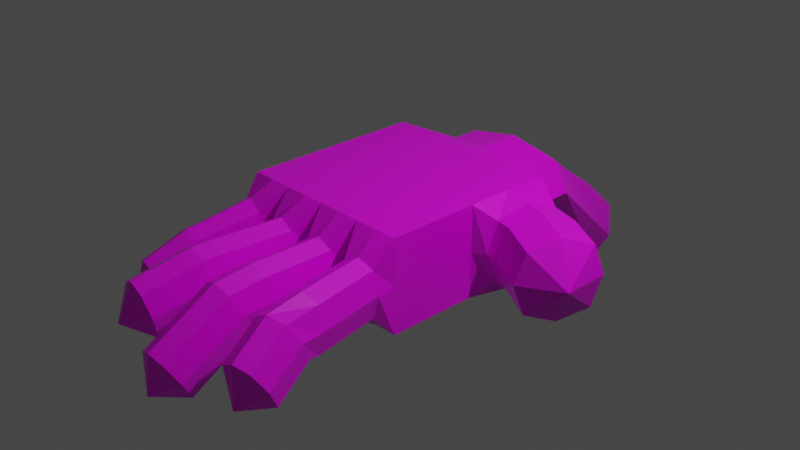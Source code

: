 # Source: hand.blend  (saved by Blender 2.92.15; exported with 4.5.12 LTS)
import bpy
from mathutils import Matrix  # noqa: F401  (used for matrix-valued properties, if any)

bpy.ops.wm.read_factory_settings(use_empty=True)
scene = bpy.context.scene
scene.name = 'Scene'

# ---- collections
col_collection = bpy.data.collections.new('Collection'); scene.collection.children.link(col_collection)

# ---- images (referenced by path relative to the original .blend; pixels are not part of the script)
import os
ASSET_DIR = os.environ.get("B2B_ASSET_DIR", "")  # directory of the original .blend (textures are referenced by path, not embedded)
HERE = os.path.dirname(os.path.abspath(__file__))  # packed textures are extracted next to this script under _unpacked/

def load_image(name, relpath, width, height, colorspace="sRGB"):
    """Load a texture the original file referenced (path relative to the .blend, or extracted next to this script)."""
    p = next((c for c in (os.path.join(HERE, relpath), os.path.join(ASSET_DIR, relpath)) if relpath and os.path.exists(c)), "")
    if p:
        img = bpy.data.images.load(p, check_existing=True)
        img.name = name
    else:  # same state as the original file: an image datablock whose file is absent (Cycles renders it pink)
        img = bpy.data.images.new(name, width, height)
        img.source = "FILE"
        img.filepath = "//" + (relpath or name)
    img.colorspace_settings.name = colorspace
    return img
img_hand = load_image('hand', 'hand/hand.png', 1024, 1024, 'sRGB')

# ---- materials (node trees are filled in below, after node groups)
mat_material = bpy.data.materials.new('Material')
mat_material.alpha_threshold = 0.0
mat_material.use_transparent_shadow = False
mat_material.line_color = (0.0, 0.0, 0.0, 1.0)

# ---- material node trees
mat_material.use_nodes = True; mat_material.node_tree.nodes.clear()
_N = mat_material.node_tree.nodes; _L = mat_material.node_tree.links
n0 = _N.new('ShaderNodeOutputMaterial'); n0.name = 'Material Output'; n0.location = (300, 300)
n1 = _N.new('ShaderNodeBsdfPrincipled'); n1.name = 'Principled BSDF'; n1.location = (10, 300)
n1.distribution = 'GGX'
n1.subsurface_method = 'BURLEY'
n1.inputs[2].default_value = 0.4
n1.inputs[3].default_value = 1.45
n1.inputs[27].default_value = (0.0, 0.0, 0.0, 1.0)
n1.inputs[28].default_value = 1.0
n2 = _N.new('ShaderNodeTexImage'); n2.name = 'Image Texture'; n2.location = (-280, 275)
n2.image = img_hand
_L.new(n1.outputs[0], n0.inputs[0])
_L.new(n2.outputs[0], n1.inputs[0])
n0.is_active_output = True

# ---- world
world_world = bpy.data.worlds.new('World'); scene.world = world_world
world_world.use_nodes = True; world_world.node_tree.nodes.clear()
_N = world_world.node_tree.nodes; _L = world_world.node_tree.links
n0 = _N.new('ShaderNodeOutputWorld'); n0.name = 'World Output'; n0.location = (300, 300)
n1 = _N.new('ShaderNodeBackground'); n1.name = 'Background'; n1.location = (10, 300)
n1.inputs[0].default_value = (0.05088, 0.05088, 0.05088, 1.0)
_L.new(n1.outputs[0], n0.inputs[0])
n0.is_active_output = True
world_world.color = (0.05088, 0.05088, 0.05088)
world_world.use_sun_shadow = False
world_world.sun_shadow_jitter_overblur = 0.0

# ---- cameras
cam_camera = bpy.data.cameras.new('Camera')
cam_camera.clip_end = 100.0
cam_camera.ortho_scale = 7.314

# ---- lights
light_light = bpy.data.lights.new('Light', 'POINT')
light_light.transmission_factor = 0.0
light_light.energy = 1000.0
light_light.shadow_soft_size = 0.1
light_light.shadow_maximum_resolution = 0.006
light_light.use_absolute_resolution = True

# ---- meshes
me_cube = bpy.data.meshes.new('Cube')
me_cube.from_pydata([(1.0, 1.0, 0.5), (1.0, 1.0, -0.5), (1.0, -1.0, 0.5), (1.0, -1.0, -0.5), (-1.0, 1.0, 0.5), (-1.0, 1.0, -0.5), (-1.0, -1.0, 0.5), (-1.0, -1.0, -0.5), (1.25, 0.5742, 0.3281), (1.25, 0.5742, -0.3281), (1.25, -0.5742, 0.3281), (1.25, -0.5742, -0.3281), (1.0, 1.0, 0.0), (0.0, -1.0, -0.5), (1.0, -1.0, 0.0), (0.0, -1.0, 0.5), (1.25, 0.7656, 0.0), (1.25, -0.7656, 0.0), (-1.0, 0.0, -0.5), (1.0, 0.0, 0.5), (-1.0, 0.0, 0.5), (1.0, 0.0, -0.5), (1.25, 0.0, 0.4375), (1.25, 0.0, -0.4375), (3.026, 0.4886, -0.9543), (2.858, 0.3438, -1.246), (2.974, -0.4886, -1.046), (2.818, -0.389, -1.315), (3.216, 0.03016, -0.6261), (3.142, -0.3438, -0.7538), (2.784, -0.03016, -1.374), (3.182, 0.389, -0.6853), (1.719, 0.0, 0.4375), (1.719, 0.5742, 0.3281), (1.719, 0.5742, -0.3281), (1.719, 0.0, -0.4375), (1.719, 0.7656, 0.0), (1.719, -0.5742, -0.3281), (1.719, -0.7656, 0.0), (1.719, -0.5742, 0.3281), (0.9226, -1.363, 0.0), (0.8169, -1.335, -0.3281), (0.8169, -1.335, 0.3281), (0.1831, -1.165, 0.3281), (0.1831, -1.165, -0.3281), (0.5, -1.0, 0.5), (0.5, -1.25, 0.4375), (-1.0, -1.0, 0.0), (0.0, -1.0, 0.0), (0.07741, -1.137, 0.0), (0.5, -1.0, -0.5), (0.5, -1.25, -0.4375), (0.8142, -1.71, 1.522e-08), (0.7195, -1.656, -0.3281), (0.4353, -1.491, 0.4375), (0.1511, -1.327, 0.3281), (0.4353, -1.491, -0.4375), (0.7195, -1.656, 0.3281), (0.05641, -1.273, 1.522e-08), (0.1511, -1.327, -0.3281), (0.5642, -2.143, -1.004e-08), (0.4695, -2.089, -0.3281), (0.1853, -1.924, 0.4375), (-0.09887, -1.76, 0.3281), (0.1853, -1.924, -0.4375), (0.4695, -2.089, 0.3281), (-0.1936, -1.706, -1.004e-08), (-0.09887, -1.76, -0.3281), (0.0603, -2.141, 0.0), (-1.0, 0.5, 0.5), (-1.0, 0.5, -0.5), (-1.0, 1.0, 0.0), (-1.0, 0.0, 0.0), (-1.0, 0.5, 0.0), (-1.0, -0.5, -0.5), (-1.0, -0.5, 0.5), (-1.0, -0.5, 0.0), (-1.278, -0.6384, -0.2461), (-1.222, -0.9616, -0.2461), (-1.212, -1.015, 0.0), (-1.222, -0.9616, 0.2461), (-1.278, -0.6384, 0.2461), (-1.288, -0.5846, 0.0), (-1.0, -0.75, 0.5), (-1.25, -0.8, 0.3281), (-1.0, -0.75, -0.5), (-1.25, -0.8, -0.3281), (-2.017, -0.7687, -0.2461), (-1.96, -1.092, -0.2461), (-1.951, -1.146, 6.792e-09), (-1.96, -1.092, 0.2461), (-2.017, -0.7687, 0.2461), (-2.027, -0.7148, 6.792e-09), (-1.989, -0.9302, 0.3281), (-1.989, -0.9302, -0.3281), (-2.136, -0.8121, -0.2274), (-2.087, -1.135, -0.1989), (-2.202, -1.189, 0.01899), (-2.333, -1.135, 0.2274), (-2.383, -0.8121, 0.1989), (-2.268, -0.7582, -0.01899), (-2.399, -0.9736, 0.2842), (-2.071, -0.9736, -0.2842), (-2.497, -1.06, -0.5304), (-2.514, -1.222, -0.4451), (-2.628, -1.276, -0.2272), (-2.76, -1.222, -0.01883), (-2.825, -1.06, 0.03796), (-2.809, -0.8989, -0.04732), (-2.694, -0.845, -0.2652), (-2.563, -0.8989, -0.4736), (-2.874, -1.104, -0.3693), (-1.25, -0.4141, 0.2461), (-1.25, -0.08594, 0.2461), (-1.25, -0.03125, 0.0), (-1.25, -0.08594, -0.2461), (-1.25, -0.4141, -0.2461), (-1.25, -0.4688, 0.0), (-1.0, -0.25, 0.5), (-1.25, -0.25, 0.3281), (-1.0, -0.25, -0.5), (-1.25, -0.25, -0.3281), (-2.0, -0.25, 0.3281), (-2.0, -0.08594, 0.2461), (-2.0, -0.03125, 0.0), (-2.0, -0.08594, -0.2461), (-2.0, -0.25, -0.3281), (-2.0, -0.4141, -0.2461), (-2.0, -0.4688, 0.0), (-2.0, -0.4141, 0.2461), (-2.414, -0.25, 0.2842), (-2.373, -0.08594, 0.2131), (-2.25, -0.03125, 0.0), (-2.127, -0.08594, -0.2131), (-2.086, -0.25, -0.2842), (-2.127, -0.4141, -0.2131), (-2.25, -0.4688, 0.0), (-2.373, -0.4141, 0.2131), (-3.107, -0.25, -0.1158), (-3.066, -0.08594, -0.1869), (-2.943, -0.03125, -0.4), (-2.82, -0.08594, -0.6131), (-2.779, -0.25, -0.6842), (-2.82, -0.4141, -0.6131), (-2.943, -0.4688, -0.4), (-3.066, -0.4141, -0.1869), (-3.159, -0.25, -0.525), (-1.236, 0.4634, -0.2461), (-1.264, 0.1366, -0.2461), (-1.269, 0.08208, 0.0), (-1.264, 0.1366, 0.2461), (-1.236, 0.4634, 0.2461), (-1.231, 0.5179, 0.0), (-1.0, 0.25, 0.5), (-1.25, 0.3, 0.3281), (-1.0, 0.25, -0.5), (-1.25, 0.3, -0.3281), (-1.246, 0.6642, 0.2509), (-1.165, 0.9817, 0.2701), (-1.101, 1.036, 0.03236), (-1.065, 0.9852, -0.2117), (-1.145, 0.6678, -0.2309), (-1.209, 0.6131, 0.006797), (-1.0, 0.75, 0.5), (-1.222, 0.8224, 0.3408), (-1.0, 0.75, -0.5), (-1.088, 0.8271, -0.3016), (-1.983, 0.5288, -0.2461), (-2.011, 0.2019, -0.2461), (-2.016, 0.1474, -3.974e-11), (-2.011, 0.2019, 0.2461), (-1.983, 0.5288, 0.2461), (-1.978, 0.5833, -3.974e-11), (-1.997, 0.3654, 0.3281), (-1.997, 0.3654, -0.3281), (-2.036, 0.5314, -0.2369), (-2.083, 0.2067, -0.2393), (-2.153, 0.1598, -0.001578), (-2.207, 0.2211, 0.2369), (-2.16, 0.5458, 0.2393), (-2.09, 0.5928, 0.001578), (-2.204, 0.3858, 0.3175), (-2.039, 0.3667, -0.3175), (-2.635, 0.619, -0.3948), (-2.682, 0.2943, -0.3972), (-2.751, 0.2473, -0.1595), (-2.805, 0.3087, 0.07901), (-2.758, 0.6334, 0.08138), (-2.689, 0.6803, -0.1563), (-2.802, 0.4734, 0.1596), (-2.638, 0.4543, -0.4754), (-2.959, 0.4989, -0.2211), (-1.688, 0.949, 0.2027), (-1.638, 1.088, 0.1409), (-1.582, 1.136, -0.06712), (-1.55, 1.092, -0.2807), (-1.57, 0.9531, -0.3594), (-1.62, 0.8137, -0.2975), (-1.676, 0.7659, -0.08949), (-1.708, 0.8106, 0.1241), (-1.873, 0.997, 0.1548), (-1.814, 1.134, 0.09621), (-1.71, 1.17, -0.09507), (-1.625, 1.113, -0.2902), (-1.622, 0.9683, -0.3604), (-1.681, 0.8312, -0.3018), (-1.785, 0.795, -0.1105), (-1.87, 0.8527, 0.08465), (-2.312, 1.093, -0.06502), (-2.253, 1.23, -0.1236), (-2.149, 1.266, -0.3149), (-2.064, 1.208, -0.5101), (-2.06, 1.064, -0.5802), (-2.12, 0.927, -0.5216), (-2.223, 0.8908, -0.3303), (-2.308, 0.9484, -0.1352), (-2.406, 1.126, -0.4326)], [], [(21, 3, 50, 13, 7, 85, 74, 120, 18, 155, 70, 165, 5, 1), (14, 3, 11, 17), (20, 118, 75, 83, 6, 15, 45, 2, 19, 0, 4, 163, 69, 153), (12, 0, 8, 16), (21, 1, 9, 23), (19, 2, 10, 22), (1, 12, 16, 9), (2, 14, 17, 10), (50, 3, 41, 51), (0, 19, 22, 8), (3, 21, 23, 11), (33, 32, 28, 31), (5, 71, 4, 0, 12, 1), (28, 29, 26, 27, 30, 25, 24, 31), (35, 34, 25, 30), (36, 33, 31, 24), (38, 37, 27, 26), (37, 35, 30, 27), (39, 38, 26, 29), (32, 39, 29, 28), (34, 36, 24, 25), (9, 16, 36, 34), (22, 10, 39, 32), (10, 17, 38, 39), (11, 23, 35, 37), (17, 11, 37, 38), (16, 8, 33, 36), (23, 9, 34, 35), (8, 22, 32, 33), (75, 76, 82, 81), (40, 42, 57, 52), (3, 14, 40, 41), (48, 13, 44, 49), (14, 2, 42, 40), (45, 15, 43, 46), (2, 45, 46, 42), (15, 48, 49, 43), (13, 50, 51, 44), (55, 58, 66, 63), (46, 43, 55, 54), (44, 51, 56, 59), (43, 49, 58, 55), (49, 44, 59, 58), (51, 41, 53, 56), (42, 46, 54, 57), (41, 40, 52, 53), (60, 65, 68), (58, 59, 67, 66), (56, 53, 61, 64), (53, 52, 60, 61), (59, 56, 64, 67), (57, 54, 62, 65), (52, 57, 65, 60), (54, 55, 63, 62), (62, 63, 68), (63, 66, 68), (66, 67, 68), (64, 61, 68), (61, 60, 68), (67, 64, 68), (65, 62, 68), (48, 15, 6, 47, 7, 13), (82, 77, 87, 92), (47, 6, 80, 79), (85, 7, 78, 86), (76, 74, 77, 82), (83, 75, 81, 84), (7, 47, 79, 78), (6, 83, 84, 80), (74, 85, 86, 77), (93, 91, 99, 101), (80, 84, 93, 90), (78, 79, 89, 88), (86, 78, 88, 94), (77, 86, 94, 87), (81, 82, 92, 91), (84, 81, 91, 93), (79, 80, 90, 89), (95, 102, 103, 110), (89, 90, 98, 97), (90, 93, 101, 98), (92, 87, 95, 100), (88, 89, 97, 96), (94, 88, 96, 102), (87, 94, 102, 95), (91, 92, 100, 99), (109, 110, 111), (99, 100, 109, 108), (101, 99, 108, 107), (97, 98, 106, 105), (98, 101, 107, 106), (100, 95, 110, 109), (96, 97, 105, 104), (102, 96, 104, 103), (104, 105, 111), (103, 104, 111), (110, 103, 111), (108, 109, 111), (107, 108, 111), (105, 106, 111), (106, 107, 111), (74, 76, 117, 116), (121, 116, 127, 126), (118, 20, 113, 119), (72, 18, 115, 114), (120, 74, 116, 121), (20, 72, 114, 113), (76, 75, 112, 117), (75, 118, 119, 112), (18, 120, 121, 115), (125, 126, 134, 133), (114, 115, 125, 124), (116, 117, 128, 127), (112, 119, 122, 129), (113, 114, 124, 123), (119, 113, 123, 122), (115, 121, 126, 125), (117, 112, 129, 128), (131, 132, 140, 139), (128, 129, 137, 136), (126, 127, 135, 134), (124, 125, 133, 132), (129, 122, 130, 137), (127, 128, 136, 135), (123, 124, 132, 131), (122, 123, 131, 130), (145, 138, 146), (130, 131, 139, 138), (133, 134, 142, 141), (136, 137, 145, 144), (134, 135, 143, 142), (132, 133, 141, 140), (137, 130, 138, 145), (135, 136, 144, 143), (143, 144, 146), (139, 140, 146), (138, 139, 146), (141, 142, 146), (144, 145, 146), (142, 143, 146), (140, 141, 146), (18, 72, 149, 148), (149, 150, 170, 169), (155, 18, 148, 156), (72, 20, 150, 149), (73, 70, 147, 152), (153, 69, 151, 154), (69, 73, 152, 151), (20, 153, 154, 150), (70, 155, 156, 147), (165, 70, 161, 166), (159, 160, 195, 194), (70, 73, 162, 161), (163, 4, 158, 164), (73, 69, 157, 162), (4, 71, 159, 158), (71, 5, 160, 159), (69, 163, 164, 157), (5, 165, 166, 160), (171, 172, 180, 179), (150, 154, 173, 170), (154, 151, 171, 173), (156, 148, 168, 174), (147, 156, 174, 167), (151, 152, 172, 171), (152, 147, 167, 172), (148, 149, 169, 168), (182, 176, 184, 190), (172, 167, 175, 180), (168, 169, 177, 176), (170, 173, 181, 178), (169, 170, 178, 177), (173, 171, 179, 181), (174, 168, 176, 182), (167, 174, 182, 175), (186, 189, 191), (175, 182, 190, 183), (179, 180, 188, 187), (180, 175, 183, 188), (176, 177, 185, 184), (178, 181, 189, 186), (177, 178, 186, 185), (181, 179, 187, 189), (185, 186, 191), (189, 187, 191), (190, 184, 191), (183, 190, 191), (187, 188, 191), (188, 183, 191), (184, 185, 191), (193, 194, 202, 201), (158, 159, 194, 193), (157, 164, 192, 199), (166, 161, 197, 196), (164, 158, 193, 192), (160, 166, 196, 195), (162, 157, 199, 198), (161, 162, 198, 197), (207, 200, 208, 215), (196, 197, 205, 204), (192, 193, 201, 200), (195, 196, 204, 203), (198, 199, 207, 206), (197, 198, 206, 205), (194, 195, 203, 202), (199, 192, 200, 207), (214, 215, 216), (201, 202, 210, 209), (204, 205, 213, 212), (200, 201, 209, 208), (203, 204, 212, 211), (206, 207, 215, 214), (205, 206, 214, 213), (202, 203, 211, 210), (213, 214, 216), (210, 211, 216), (215, 208, 216), (209, 210, 216), (212, 213, 216), (208, 209, 216), (211, 212, 216)])
_uv = me_cube.uv_layers.new(name='UVMap')
_uv.uv.foreach_set('vector', [0.4692, 0.218, 0.5795, 0.1856, 0.5956, 0.2407, 0.6118, 0.2958, 0.644, 0.406, 0.6164, 0.4141, 0.5888, 0.4222, 0.5612, 0.4303, 0.5336, 0.4384, 0.506, 0.4464, 0.4785, 0.4545, 0.4509, 0.4626, 0.4233, 0.4707, 0.3589, 0.2504, 0.2867, 0.8364, 0.3434, 0.8364, 0.3228, 0.8928, 0.2841, 0.8726, 0.1707, 0.2284, 0.1985, 0.2359, 0.2263, 0.2433, 0.254, 0.2508, 0.2818, 0.2582, 0.252, 0.3693, 0.2371, 0.4248, 0.2222, 0.4804, 0.1111, 0.4505, 0.0, 0.4207, 0.05964, 0.1986, 0.08741, 0.2061, 0.1152, 0.2135, 0.1429, 0.221, 0.7743, 0.2577, 0.7174, 0.2665, 0.7336, 0.2365, 0.7704, 0.2302, 0.4692, 0.218, 0.3589, 0.2504, 0.3985, 0.2101, 0.4614, 0.1908, 0.1111, 0.4505, 0.2222, 0.4804, 0.1674, 0.495, 0.1036, 0.4782, 0.8311, 0.249, 0.7743, 0.2577, 0.7704, 0.2302, 0.8082, 0.2251, 0.23, 0.8364, 0.2867, 0.8364, 0.2841, 0.8726, 0.2484, 0.8928, 0.5956, 0.2407, 0.5795, 0.1856, 0.6231, 0.196, 0.6235, 0.233, 0.0, 0.4207, 0.1111, 0.4505, 0.1036, 0.4782, 0.03982, 0.4608, 0.5795, 0.1856, 0.4692, 0.218, 0.4614, 0.1908, 0.5252, 0.1729, 0.02584, 0.5129, 0.08964, 0.5302, 0.04151, 0.6932, 0.002659, 0.6785, 0.8659, 0.4763, 0.8091, 0.485, 0.7522, 0.4937, 0.7174, 0.2665, 0.7743, 0.2577, 0.8311, 0.249, 0.9655, 0.2033, 0.9655, 0.248, 0.9387, 0.2801, 0.9052, 0.2868, 0.8851, 0.255, 0.8851, 0.2103, 0.9119, 0.1782, 0.9454, 0.1716, 0.4463, 0.1392, 0.3834, 0.1584, 0.3685, 0.0198, 0.4116, 0.01502, 0.7623, 0.1769, 0.7254, 0.1833, 0.8156, 0.0, 0.8486, 0.01261, 0.8622, 0.7041, 0.8957, 0.7228, 0.9247, 0.8883, 0.8882, 0.8874, 0.5101, 0.1213, 0.4463, 0.1392, 0.4116, 0.01502, 0.4503, 0.0, 0.8324, 0.6817, 0.8622, 0.7041, 0.8882, 0.8874, 0.851, 0.8839, 0.08964, 0.5302, 0.1534, 0.5471, 0.08523, 0.6958, 0.04151, 0.6932, 0.8, 0.1718, 0.7623, 0.1769, 0.8486, 0.01261, 0.8851, 0.02716, 0.8082, 0.2251, 0.7704, 0.2302, 0.7623, 0.1769, 0.8, 0.1718, 0.1036, 0.4782, 0.1674, 0.495, 0.1534, 0.5471, 0.08964, 0.5302, 0.8614, 0.6367, 0.8912, 0.659, 0.8622, 0.7041, 0.8324, 0.6817, 0.5252, 0.1729, 0.4614, 0.1908, 0.4463, 0.1392, 0.5101, 0.1213, 0.8912, 0.659, 0.9247, 0.6777, 0.8957, 0.7228, 0.8622, 0.7041, 0.7704, 0.2302, 0.7336, 0.2365, 0.7254, 0.1833, 0.7623, 0.1769, 0.4614, 0.1908, 0.3985, 0.2101, 0.3834, 0.1584, 0.4463, 0.1392, 0.03982, 0.4608, 0.1036, 0.4782, 0.08964, 0.5302, 0.02584, 0.5129, 0.23, 0.9136, 0.1725, 0.9136, 0.1724, 0.8801, 0.2006, 0.881, 0.2852, 0.7945, 0.2501, 0.7926, 0.2493, 0.7544, 0.2844, 0.753, 0.3434, 0.8364, 0.2867, 0.8364, 0.2852, 0.7945, 0.3245, 0.7926, 0.7749, 0.6599, 0.7174, 0.6598, 0.7377, 0.6367, 0.7753, 0.6493, 0.2867, 0.8364, 0.23, 0.8364, 0.2501, 0.7926, 0.2852, 0.7945, 0.2371, 0.4248, 0.252, 0.3693, 0.2648, 0.3942, 0.2648, 0.4321, 0.2222, 0.4804, 0.2371, 0.4248, 0.2648, 0.4321, 0.2648, 0.4696, 0.8324, 0.6601, 0.7749, 0.6599, 0.7753, 0.6493, 0.8131, 0.6369, 0.6118, 0.2958, 0.5956, 0.2407, 0.6235, 0.233, 0.6248, 0.2713, 0.8851, 0.3058, 0.924, 0.3029, 0.9245, 0.3573, 0.8856, 0.3603, 0.2648, 0.4321, 0.2648, 0.3942, 0.2838, 0.3955, 0.2936, 0.4322, 0.6248, 0.2713, 0.6235, 0.233, 0.6522, 0.2323, 0.6437, 0.2696, 0.8856, 0.2868, 0.9245, 0.2871, 0.924, 0.3029, 0.8851, 0.3058, 0.9245, 0.2871, 0.9606, 0.2889, 0.96, 0.308, 0.924, 0.3029, 0.6235, 0.233, 0.6231, 0.196, 0.6616, 0.1963, 0.6522, 0.2323, 0.2648, 0.4696, 0.2648, 0.4321, 0.2936, 0.4322, 0.3033, 0.4684, 0.3245, 0.7926, 0.2852, 0.7945, 0.2844, 0.753, 0.3237, 0.7544, 0.8851, 0.4504, 0.8966, 0.4128, 0.9427, 0.4503, 0.924, 0.3029, 0.96, 0.308, 0.9606, 0.3624, 0.9245, 0.3573, 0.6522, 0.2323, 0.6616, 0.1963, 0.7174, 0.2099, 0.708, 0.2458, 0.3237, 0.7544, 0.2844, 0.753, 0.2855, 0.6958, 0.3248, 0.6972, 0.6437, 0.2696, 0.6522, 0.2323, 0.708, 0.2458, 0.6995, 0.2831, 0.3033, 0.4684, 0.2936, 0.4322, 0.3491, 0.4173, 0.3589, 0.4535, 0.2844, 0.753, 0.2493, 0.7544, 0.2504, 0.6972, 0.2855, 0.6958, 0.2936, 0.4322, 0.2838, 0.3955, 0.3394, 0.3806, 0.3491, 0.4173, 0.9312, 0.4006, 0.9659, 0.4136, 0.9427, 0.4503, 0.8856, 0.3603, 0.9245, 0.3573, 0.919, 0.4006, 0.9245, 0.3573, 0.9606, 0.3624, 0.919, 0.4006, 0.9312, 0.5012, 0.8966, 0.4883, 0.9427, 0.4503, 0.8966, 0.4883, 0.8851, 0.4504, 0.9427, 0.4503, 0.9659, 0.4891, 0.9312, 0.5012, 0.9427, 0.4503, 0.8966, 0.4128, 0.9312, 0.4006, 0.9427, 0.4503, 0.7749, 0.6599, 0.8324, 0.6601, 0.8324, 0.7743, 0.7749, 0.7742, 0.7174, 0.774, 0.7174, 0.6598, 0.1724, 0.8801, 0.144, 0.881, 0.1438, 0.7956, 0.1722, 0.7948, 0.7749, 0.7742, 0.8324, 0.7743, 0.8031, 0.8001, 0.775, 0.7982, 0.6164, 0.4141, 0.644, 0.406, 0.6479, 0.4332, 0.6306, 0.4411, 0.1725, 0.9136, 0.115, 0.9136, 0.144, 0.881, 0.1724, 0.8801, 0.254, 0.2508, 0.2263, 0.2433, 0.2499, 0.216, 0.267, 0.2241, 0.7174, 0.774, 0.7749, 0.7742, 0.775, 0.7982, 0.7465, 0.7999, 0.2818, 0.2582, 0.254, 0.2508, 0.267, 0.2241, 0.2841, 0.2319, 0.5888, 0.4222, 0.6164, 0.4141, 0.6306, 0.4411, 0.614, 0.4499, 0.3035, 0.146, 0.2864, 0.1378, 0.3021, 0.09842, 0.3206, 0.1016, 0.2841, 0.2319, 0.267, 0.2241, 0.3035, 0.146, 0.3206, 0.1538, 0.7465, 0.7999, 0.775, 0.7982, 0.7754, 0.8809, 0.7469, 0.8826, 0.6306, 0.4411, 0.6479, 0.4332, 0.686, 0.5104, 0.6688, 0.5182, 0.614, 0.4499, 0.6306, 0.4411, 0.6688, 0.5182, 0.6522, 0.5271, 0.2006, 0.881, 0.1724, 0.8801, 0.1722, 0.7948, 0.2004, 0.7956, 0.267, 0.2241, 0.2499, 0.216, 0.2864, 0.1378, 0.3035, 0.146, 0.775, 0.7982, 0.8031, 0.8001, 0.8035, 0.8827, 0.7754, 0.8809, 0.6609, 0.539, 0.6764, 0.5261, 0.6987, 0.5688, 0.6832, 0.5816, 0.7754, 0.8809, 0.8035, 0.8827, 0.8015, 0.9248, 0.7777, 0.909, 0.3206, 0.1538, 0.3035, 0.146, 0.3206, 0.1016, 0.3365, 0.1136, 0.1722, 0.7948, 0.1438, 0.7956, 0.1459, 0.7818, 0.1699, 0.7669, 0.7469, 0.8826, 0.7754, 0.8809, 0.7777, 0.909, 0.7525, 0.8965, 0.6688, 0.5182, 0.686, 0.5104, 0.6951, 0.5232, 0.6764, 0.5261, 0.6522, 0.5271, 0.6688, 0.5182, 0.6764, 0.5261, 0.6609, 0.539, 0.2004, 0.7956, 0.1722, 0.7948, 0.1699, 0.7669, 0.1949, 0.7535, 0.1415, 0.7175, 0.1174, 0.7324, 0.1291, 0.6958, 0.1949, 0.7535, 0.1699, 0.7669, 0.1415, 0.7175, 0.1665, 0.7041, 0.3206, 0.1016, 0.3021, 0.09842, 0.3244, 0.05309, 0.3429, 0.05628, 0.7777, 0.909, 0.8015, 0.9248, 0.7734, 0.9723, 0.7496, 0.9565, 0.3365, 0.1136, 0.3206, 0.1016, 0.3429, 0.05628, 0.3589, 0.06826, 0.1699, 0.7669, 0.1459, 0.7818, 0.1174, 0.7324, 0.1415, 0.7175, 0.7525, 0.8965, 0.7777, 0.909, 0.7496, 0.9565, 0.7244, 0.944, 0.9376, 0.5496, 0.9171, 0.5465, 0.9171, 0.5012, 0.9376, 0.5044, 0.7244, 0.944, 0.7496, 0.9565, 0.7328, 0.9868, 0.6987, 0.5688, 0.7174, 0.5659, 0.7163, 0.6099, 0.6832, 0.5816, 0.6987, 0.5688, 0.7163, 0.6099, 0.9209, 0.5743, 0.9209, 0.5993, 0.8851, 0.6007, 0.9069, 0.5585, 0.9209, 0.5743, 0.8851, 0.6007, 0.7496, 0.9565, 0.7734, 0.9723, 0.7328, 0.9868, 0.8893, 0.5577, 0.9069, 0.5585, 0.8851, 0.6007, 0.4736, 0.9218, 0.4162, 0.9253, 0.4145, 0.8964, 0.4429, 0.894, 0.5699, 0.4589, 0.5884, 0.4541, 0.6125, 0.5367, 0.5941, 0.5415, 0.1985, 0.2359, 0.1707, 0.2284, 0.1877, 0.2027, 0.2059, 0.2077, 0.531, 0.6757, 0.5884, 0.6793, 0.5576, 0.7065, 0.5293, 0.7045, 0.5612, 0.4303, 0.5888, 0.4222, 0.5884, 0.4541, 0.5699, 0.4589, 0.4736, 0.6721, 0.531, 0.6757, 0.5293, 0.7045, 0.5011, 0.703, 0.4162, 0.9253, 0.3589, 0.9288, 0.3864, 0.8974, 0.4145, 0.8964, 0.2263, 0.2433, 0.1985, 0.2359, 0.2059, 0.2077, 0.2241, 0.2124, 0.5336, 0.4384, 0.5612, 0.4303, 0.5699, 0.4589, 0.5522, 0.4647, 0.5763, 0.5473, 0.5941, 0.5415, 0.597, 0.5512, 0.5805, 0.5615, 0.5293, 0.7045, 0.5576, 0.7065, 0.5522, 0.7925, 0.5239, 0.7905, 0.4429, 0.894, 0.4145, 0.8964, 0.4091, 0.8109, 0.4374, 0.8084, 0.2241, 0.2124, 0.2059, 0.2077, 0.2283, 0.1244, 0.2465, 0.1291, 0.5011, 0.703, 0.5293, 0.7045, 0.5239, 0.7905, 0.4957, 0.789, 0.2059, 0.2077, 0.1877, 0.2027, 0.2101, 0.1194, 0.2283, 0.1244, 0.5522, 0.4647, 0.5699, 0.4589, 0.5941, 0.5415, 0.5763, 0.5473, 0.4145, 0.8964, 0.3864, 0.8974, 0.381, 0.8119, 0.4091, 0.8109, 0.4968, 0.832, 0.5221, 0.8192, 0.563, 0.9016, 0.5377, 0.9144, 0.4091, 0.8109, 0.381, 0.8119, 0.382, 0.7691, 0.4073, 0.7824, 0.5941, 0.5415, 0.6125, 0.5367, 0.6167, 0.5509, 0.597, 0.5512, 0.5239, 0.7905, 0.5522, 0.7925, 0.5475, 0.8068, 0.5221, 0.8192, 0.2465, 0.1291, 0.2283, 0.1244, 0.2406, 0.07835, 0.2576, 0.08764, 0.4374, 0.8084, 0.4091, 0.8109, 0.4073, 0.7824, 0.4327, 0.7942, 0.4957, 0.789, 0.5239, 0.7905, 0.5221, 0.8192, 0.4968, 0.832, 0.2283, 0.1244, 0.2101, 0.1194, 0.2212, 0.07786, 0.2406, 0.07835, 0.8324, 0.9048, 0.8447, 0.8902, 0.8656, 0.9328, 0.2406, 0.07835, 0.2212, 0.07786, 0.2418, 0.0, 0.2612, 0.0004985, 0.5805, 0.5615, 0.597, 0.5512, 0.6178, 0.6251, 0.6013, 0.6354, 0.4073, 0.7824, 0.382, 0.7691, 0.4229, 0.6873, 0.4482, 0.7006, 0.597, 0.5512, 0.6167, 0.5509, 0.6375, 0.6248, 0.6178, 0.6251, 0.5221, 0.8192, 0.5475, 0.8068, 0.5884, 0.8892, 0.563, 0.9016, 0.2576, 0.08764, 0.2406, 0.07835, 0.2612, 0.0004985, 0.2782, 0.009782, 0.4327, 0.7942, 0.4073, 0.7824, 0.4482, 0.7006, 0.4736, 0.7124, 0.4736, 0.7124, 0.4482, 0.7006, 0.4614, 0.6721, 0.5377, 0.9144, 0.563, 0.9016, 0.5761, 0.9281, 0.8447, 0.8902, 0.8656, 0.8883, 0.8656, 0.9328, 0.6013, 0.6354, 0.6178, 0.6251, 0.6307, 0.668, 0.4482, 0.7006, 0.4229, 0.6873, 0.4614, 0.6721, 0.6178, 0.6251, 0.6375, 0.6248, 0.6307, 0.668, 0.563, 0.9016, 0.5884, 0.8892, 0.5761, 0.9281, 0.7034, 0.9026, 0.6459, 0.9026, 0.646, 0.8708, 0.6745, 0.8706, 0.646, 0.8708, 0.6179, 0.8706, 0.6179, 0.7844, 0.646, 0.7845, 0.506, 0.4464, 0.5336, 0.4384, 0.5281, 0.4735, 0.5093, 0.4767, 0.6459, 0.9026, 0.5884, 0.9026, 0.6179, 0.8706, 0.646, 0.8708, 0.0575, 0.9211, 0.0, 0.9211, 0.02915, 0.8938, 0.05754, 0.8946, 0.1429, 0.221, 0.1152, 0.2135, 0.1262, 0.1879, 0.1448, 0.1913, 0.115, 0.9211, 0.0575, 0.9211, 0.05754, 0.8946, 0.08575, 0.8938, 0.1707, 0.2284, 0.1429, 0.221, 0.1448, 0.1913, 0.1634, 0.1944, 0.4785, 0.4545, 0.506, 0.4464, 0.5093, 0.4767, 0.4911, 0.4809, 0.9171, 0.5295, 0.9171, 0.5577, 0.8883, 0.5426, 0.8956, 0.5232, 0.8071, 0.497, 0.8343, 0.4887, 0.8503, 0.5422, 0.8265, 0.5495, 1.0, 0.1687, 0.9425, 0.1701, 0.9414, 0.1448, 0.969, 0.1506, 0.9133, 0.6291, 0.8851, 0.6291, 0.8902, 0.6007, 0.9096, 0.608, 0.9425, 0.1701, 0.8851, 0.1716, 0.9133, 0.1406, 0.9414, 0.1448, 0.7522, 0.4937, 0.8091, 0.485, 0.8071, 0.497, 0.7813, 0.5085, 0.8091, 0.485, 0.8659, 0.4763, 0.8343, 0.4887, 0.8071, 0.497, 0.1152, 0.2135, 0.08741, 0.2061, 0.08598, 0.1789, 0.1042, 0.1808, 0.9171, 0.5012, 0.9171, 0.5295, 0.8956, 0.5232, 0.8851, 0.5051, 0.0859, 0.8082, 0.0577, 0.8089, 0.0579, 0.7961, 0.08516, 0.7879, 0.1634, 0.1944, 0.1448, 0.1913, 0.1598, 0.1064, 0.1784, 0.1095, 0.1448, 0.1913, 0.1262, 0.1879, 0.1413, 0.1029, 0.1598, 0.1064, 0.5093, 0.4767, 0.5281, 0.4735, 0.5449, 0.5579, 0.5261, 0.5611, 0.4911, 0.4809, 0.5093, 0.4767, 0.5261, 0.5611, 0.5079, 0.5653, 0.08575, 0.8938, 0.05754, 0.8946, 0.0577, 0.8089, 0.0859, 0.8082, 0.05754, 0.8946, 0.02915, 0.8938, 0.0293, 0.8082, 0.0577, 0.8089, 0.6745, 0.8706, 0.646, 0.8708, 0.646, 0.7845, 0.6744, 0.7844, 0.5274, 0.5659, 0.5467, 0.566, 0.5557, 0.6338, 0.5363, 0.6337, 0.0577, 0.8089, 0.0293, 0.8082, 0.03037, 0.802, 0.0579, 0.7961, 0.6744, 0.7844, 0.646, 0.7845, 0.6462, 0.7687, 0.6736, 0.7761, 0.1784, 0.1095, 0.1598, 0.1064, 0.1637, 0.0828, 0.1821, 0.08721, 0.646, 0.7845, 0.6179, 0.7844, 0.6189, 0.7618, 0.6462, 0.7687, 0.1598, 0.1064, 0.1413, 0.1029, 0.1446, 0.08274, 0.1637, 0.0828, 0.5261, 0.5611, 0.5449, 0.5579, 0.5467, 0.566, 0.5274, 0.5659, 0.5079, 0.5653, 0.5261, 0.5611, 0.5274, 0.5659, 0.5094, 0.5714, 0.8656, 0.9061, 0.8779, 0.8896, 0.8988, 0.93, 0.5094, 0.5714, 0.5274, 0.5659, 0.5363, 0.6337, 0.5184, 0.6392, 0.08516, 0.7879, 0.0579, 0.7961, 0.03993, 0.7276, 0.06719, 0.7194, 0.0579, 0.7961, 0.03037, 0.802, 0.01239, 0.7336, 0.03993, 0.7276, 0.6736, 0.7761, 0.6462, 0.7687, 0.6644, 0.6992, 0.6919, 0.7066, 0.1821, 0.08721, 0.1637, 0.0828, 0.1718, 0.01338, 0.1902, 0.01779, 0.6462, 0.7687, 0.6189, 0.7618, 0.6371, 0.6922, 0.6644, 0.6992, 0.1637, 0.0828, 0.1446, 0.08274, 0.1527, 0.01332, 0.1718, 0.01338, 0.6644, 0.6992, 0.6371, 0.6922, 0.6721, 0.6721, 0.8779, 0.8896, 0.8988, 0.8883, 0.8988, 0.93, 0.5363, 0.6337, 0.5557, 0.6338, 0.5428, 0.6721, 0.5184, 0.6392, 0.5363, 0.6337, 0.5428, 0.6721, 0.06719, 0.7194, 0.03993, 0.7276, 0.03218, 0.6958, 0.03993, 0.7276, 0.01239, 0.7336, 0.03218, 0.6958, 0.6919, 0.7066, 0.6644, 0.6992, 0.6721, 0.6721, 0.8039, 0.5596, 0.8265, 0.5495, 0.8318, 0.5635, 0.812, 0.5787, 0.7813, 0.5085, 0.8071, 0.497, 0.8265, 0.5495, 0.8039, 0.5596, 0.1042, 0.1808, 0.08598, 0.1789, 0.08578, 0.1231, 0.1018, 0.1248, 0.9426, 0.6367, 0.9623, 0.6386, 0.9604, 0.6952, 0.9432, 0.6936, 0.08598, 0.1789, 0.06657, 0.1803, 0.06879, 0.1243, 0.08578, 0.1231, 0.9247, 0.6395, 0.9426, 0.6367, 0.9432, 0.6936, 0.9275, 0.696, 0.9414, 0.1448, 0.9133, 0.1406, 0.9268, 0.08545, 0.9513, 0.0891, 0.969, 0.1506, 0.9414, 0.1448, 0.9513, 0.0891, 0.9756, 0.09423, 0.1019, 0.1055, 0.08598, 0.1009, 0.0884, 0.04884, 0.1043, 0.05339, 0.9432, 0.6936, 0.9604, 0.6952, 0.9603, 0.7024, 0.9431, 0.6997, 0.08578, 0.1231, 0.06879, 0.1243, 0.06897, 0.1033, 0.08598, 0.1009, 0.9275, 0.696, 0.9432, 0.6936, 0.9431, 0.6997, 0.9275, 0.705, 0.9513, 0.0891, 0.9268, 0.08545, 0.9309, 0.06634, 0.9535, 0.07627, 0.9756, 0.09423, 0.9513, 0.0891, 0.9535, 0.07627, 0.9759, 0.08708, 0.8265, 0.5495, 0.8503, 0.5422, 0.8527, 0.5506, 0.8318, 0.5635, 0.1018, 0.1248, 0.08578, 0.1231, 0.08598, 0.1009, 0.1019, 0.1055, 0.9776, 0.02425, 0.955, 0.01432, 0.9894, 0.0, 0.812, 0.5787, 0.8318, 0.5635, 0.8642, 0.6091, 0.8444, 0.6244, 0.9431, 0.6997, 0.9603, 0.7024, 0.9623, 0.7525, 0.945, 0.7498, 0.08598, 0.1009, 0.06897, 0.1033, 0.07139, 0.05121, 0.0884, 0.04884, 0.9275, 0.705, 0.9431, 0.6997, 0.945, 0.7498, 0.9294, 0.7551, 0.9535, 0.07627, 0.9309, 0.06634, 0.955, 0.01432, 0.9776, 0.02425, 0.9759, 0.08708, 0.9535, 0.07627, 0.9776, 0.02425, 1.0, 0.03506, 0.8318, 0.5635, 0.8527, 0.5506, 0.8851, 0.5963, 0.8642, 0.6091, 1.0, 0.03506, 0.9776, 0.02425, 0.9894, 0.0, 0.8642, 0.6091, 0.8851, 0.5963, 0.8824, 0.6367, 0.9289, 0.9282, 0.911, 0.9278, 0.9289, 0.8883, 0.8444, 0.6244, 0.8642, 0.6091, 0.8824, 0.6367, 0.945, 0.7498, 0.9623, 0.7525, 0.9493, 0.7909, 0.911, 0.9278, 0.8988, 0.9146, 0.9289, 0.8883, 0.9294, 0.7551, 0.945, 0.7498, 0.9493, 0.7909])
me_cube.materials.append(mat_material)
me_cube.use_remesh_preserve_volume = False
me_cube.use_remesh_preserve_attributes = False
me_cube.use_mirror_vertex_groups = False
me_cube.update()

# ---- objects
ob_cube = bpy.data.objects.new('Cube', me_cube)
ob_light = bpy.data.objects.new('Light', light_light)
ob_camera = bpy.data.objects.new('Camera', cam_camera)

# ---- transforms, parenting, visibility, modifiers, constraints
ob_cube.location = (0.0, 0.0, 0.0)
ob_cube.rotation_euler = (0.0, 0.0, 1.571)
ob_cube.lock_rotations_4d = False
ob_cube.empty_display_type = 'ARROWS'
ob_cube.lineart.crease_threshold = 0.0
ob_light.location = (4.076, 1.005, 5.904)
ob_light.rotation_euler = (0.6503, 0.05522, 1.866)
ob_light.lock_rotations_4d = False
ob_light.empty_display_type = 'ARROWS'
ob_light.color = (0.0, 0.0, 0.0, 0.0)
ob_light.lineart.crease_threshold = 0.0
ob_camera.location = (7.359, -6.926, 4.958)
ob_camera.rotation_euler = (1.109, 0.0, 0.8149)
ob_camera.lock_rotations_4d = False
ob_camera.empty_display_type = 'ARROWS'
ob_camera.color = (0.0, 0.0, 0.0, 0.0)
ob_camera.display_type = 'WIRE'
ob_camera.lineart.crease_threshold = 0.0

# ---- collection membership
col_collection.objects.link(ob_cube)
col_collection.objects.link(ob_light)
col_collection.objects.link(ob_camera)

# ---- scene / render settings (as saved in the file)
scene.camera = ob_camera
scene.frame_start = 1; scene.frame_end = 250; scene.frame_set(1)
scene.render.engine = 'BLENDER_EEVEE_NEXT'
scene.cycles.use_denoising = False
scene.cycles.samples = 128
scene.cycles.sampling_pattern = 'TABULATED_SOBOL'
scene.cycles.use_adaptive_sampling = False
scene.cycles.use_light_tree = False
scene.view_settings.view_transform = 'Filmic'
bpy.context.view_layer.update()
